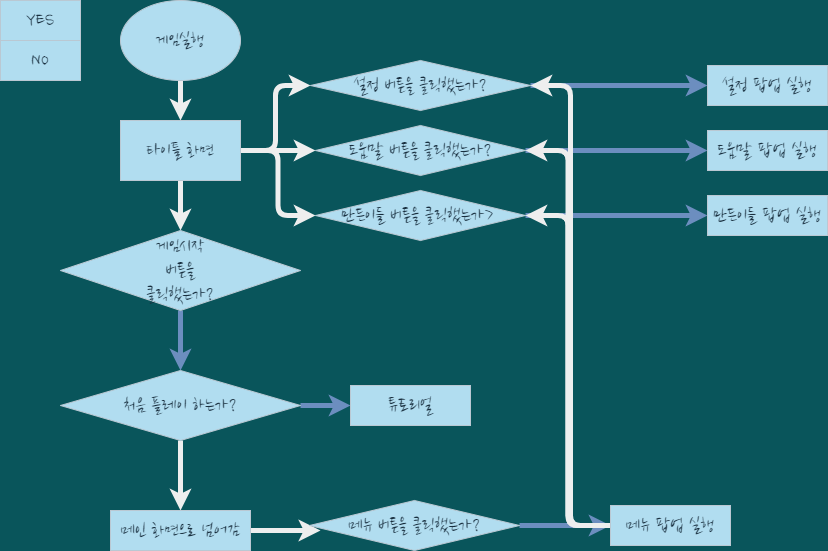

The diagram above was exported from draw.io. Its source (the exported page's mxGraphModel, read from the mxfile embedded in the PNG):
<mxGraphModel dx="1038" dy="585" grid="1" gridSize="10" guides="1" tooltips="1" connect="1" arrows="1" fold="1" page="1" pageScale="1" pageWidth="827" pageHeight="1169" background="#09555B" math="0" shadow="0">
  <root>
    <mxCell id="0" />
    <mxCell id="1" parent="0" />
    <mxCell id="m26vhC72JNMm03ZlVXtE-14" style="edgeStyle=orthogonalEdgeStyle;curved=0;rounded=1;sketch=0;orthogonalLoop=1;jettySize=auto;html=1;entryX=0.5;entryY=0;entryDx=0;entryDy=0;fontColor=#FFFFFF;strokeColor=#EEEEEE;strokeWidth=5;" edge="1" parent="1" source="m26vhC72JNMm03ZlVXtE-1" target="m26vhC72JNMm03ZlVXtE-7">
      <mxGeometry relative="1" as="geometry" />
    </mxCell>
    <mxCell id="m26vhC72JNMm03ZlVXtE-1" value="&lt;font data-font-src=&quot;https://fonts.googleapis.com/css?family=Nanum+Pen+Script&quot; style=&quot;font-size: 20px;&quot;&gt;게임실행&lt;/font&gt;" style="ellipse;whiteSpace=wrap;html=1;fontFamily=Nanum Brush Script;fontSource=https%3A%2F%2Ffonts.googleapis.com%2Fcss%3Ffamily%3DNanum%2BBrush%2BScript;fontSize=20;fillColor=#B1DDF0;strokeColor=#BAC8D3;fontColor=#182E3E;" vertex="1" parent="1">
      <mxGeometry x="120" width="120" height="80" as="geometry" />
    </mxCell>
    <mxCell id="m26vhC72JNMm03ZlVXtE-2" value="YES" style="rounded=0;whiteSpace=wrap;html=1;sketch=0;fontSize=20;strokeColor=#BAC8D3;fillColor=#B1DDF0;fontFamily=Nanum Brush Script;fontSource=https%3A%2F%2Ffonts.googleapis.com%2Fcss%3Ffamily%3DNanum%2BBrush%2BScript;fontColor=#182E3E;" vertex="1" parent="1">
      <mxGeometry width="80" height="40" as="geometry" />
    </mxCell>
    <mxCell id="m26vhC72JNMm03ZlVXtE-3" value="NO" style="rounded=0;whiteSpace=wrap;html=1;sketch=0;fontSize=20;strokeColor=#BAC8D3;fillColor=#B1DDF0;fontFamily=Nanum Brush Script;fontSource=https%3A%2F%2Ffonts.googleapis.com%2Fcss%3Ffamily%3DNanum%2BBrush%2BScript;fontColor=#182E3E;" vertex="1" parent="1">
      <mxGeometry y="40" width="80" height="40" as="geometry" />
    </mxCell>
    <mxCell id="m26vhC72JNMm03ZlVXtE-15" style="edgeStyle=orthogonalEdgeStyle;curved=0;rounded=1;sketch=0;orthogonalLoop=1;jettySize=auto;html=1;fontColor=#FFFFFF;strokeColor=#EEEEEE;strokeWidth=5;" edge="1" parent="1" source="m26vhC72JNMm03ZlVXtE-7" target="m26vhC72JNMm03ZlVXtE-8">
      <mxGeometry relative="1" as="geometry" />
    </mxCell>
    <mxCell id="m26vhC72JNMm03ZlVXtE-20" style="edgeStyle=orthogonalEdgeStyle;curved=0;rounded=1;sketch=0;orthogonalLoop=1;jettySize=auto;html=1;entryX=0;entryY=0.5;entryDx=0;entryDy=0;fontColor=#FFFFFF;strokeColor=#EEEEEE;strokeWidth=5;" edge="1" parent="1" source="m26vhC72JNMm03ZlVXtE-7" target="m26vhC72JNMm03ZlVXtE-10">
      <mxGeometry relative="1" as="geometry" />
    </mxCell>
    <mxCell id="m26vhC72JNMm03ZlVXtE-48" style="edgeStyle=orthogonalEdgeStyle;curved=0;rounded=1;sketch=0;orthogonalLoop=1;jettySize=auto;html=1;exitX=1;exitY=0.5;exitDx=0;exitDy=0;entryX=0;entryY=0.5;entryDx=0;entryDy=0;fontColor=#FFFFFF;strokeColor=#EEEEEE;strokeWidth=5;" edge="1" parent="1" source="m26vhC72JNMm03ZlVXtE-7" target="m26vhC72JNMm03ZlVXtE-11">
      <mxGeometry relative="1" as="geometry" />
    </mxCell>
    <mxCell id="m26vhC72JNMm03ZlVXtE-49" style="edgeStyle=orthogonalEdgeStyle;curved=0;rounded=1;sketch=0;orthogonalLoop=1;jettySize=auto;html=1;exitX=1;exitY=0.5;exitDx=0;exitDy=0;entryX=0;entryY=0.5;entryDx=0;entryDy=0;fontColor=#FFFFFF;strokeColor=#EEEEEE;strokeWidth=5;" edge="1" parent="1" source="m26vhC72JNMm03ZlVXtE-7" target="m26vhC72JNMm03ZlVXtE-9">
      <mxGeometry relative="1" as="geometry" />
    </mxCell>
    <mxCell id="m26vhC72JNMm03ZlVXtE-7" value="타이틀 화면" style="rounded=0;whiteSpace=wrap;html=1;sketch=0;fontFamily=Nanum Brush Script;fontSource=https%3A%2F%2Ffonts.googleapis.com%2Fcss%3Ffamily%3DNanum%2BBrush%2BScript;fontSize=20;fillColor=#B1DDF0;strokeColor=#BAC8D3;fontColor=#182E3E;" vertex="1" parent="1">
      <mxGeometry x="120" y="120" width="120" height="60" as="geometry" />
    </mxCell>
    <mxCell id="m26vhC72JNMm03ZlVXtE-32" style="edgeStyle=orthogonalEdgeStyle;curved=0;rounded=1;sketch=0;orthogonalLoop=1;jettySize=auto;html=1;entryX=0.5;entryY=0;entryDx=0;entryDy=0;fontColor=#FFFFFF;strokeColor=#6c8ebf;strokeWidth=5;fillColor=#dae8fc;gradientColor=#7ea6e0;" edge="1" parent="1" source="m26vhC72JNMm03ZlVXtE-8" target="m26vhC72JNMm03ZlVXtE-30">
      <mxGeometry relative="1" as="geometry" />
    </mxCell>
    <mxCell id="m26vhC72JNMm03ZlVXtE-8" value="게임시작&lt;br&gt;버튼을&lt;br&gt;클릭했는가?" style="rhombus;whiteSpace=wrap;html=1;rounded=0;sketch=0;fontFamily=Nanum Brush Script;fontSource=https%3A%2F%2Ffonts.googleapis.com%2Fcss%3Ffamily%3DNanum%2BBrush%2BScript;fontSize=20;fillColor=#B1DDF0;strokeColor=#BAC8D3;fontColor=#182E3E;" vertex="1" parent="1">
      <mxGeometry x="60" y="230" width="240" height="80" as="geometry" />
    </mxCell>
    <mxCell id="m26vhC72JNMm03ZlVXtE-27" style="edgeStyle=orthogonalEdgeStyle;curved=0;rounded=1;sketch=0;orthogonalLoop=1;jettySize=auto;html=1;entryX=0;entryY=0.5;entryDx=0;entryDy=0;fontColor=#FFFFFF;strokeColor=#6c8ebf;strokeWidth=5;fillColor=#dae8fc;gradientColor=#7ea6e0;" edge="1" parent="1" source="m26vhC72JNMm03ZlVXtE-9" target="m26vhC72JNMm03ZlVXtE-23">
      <mxGeometry relative="1" as="geometry" />
    </mxCell>
    <mxCell id="m26vhC72JNMm03ZlVXtE-9" value="설정 버튼을 클릭했는가?" style="rhombus;whiteSpace=wrap;html=1;rounded=0;sketch=0;fontFamily=Nanum Brush Script;fontSource=https%3A%2F%2Ffonts.googleapis.com%2Fcss%3Ffamily%3DNanum%2BBrush%2BScript;fontSize=20;fillColor=#B1DDF0;strokeColor=#BAC8D3;fontColor=#182E3E;" vertex="1" parent="1">
      <mxGeometry x="310" y="60" width="220" height="50" as="geometry" />
    </mxCell>
    <mxCell id="m26vhC72JNMm03ZlVXtE-28" style="edgeStyle=orthogonalEdgeStyle;curved=0;rounded=1;sketch=0;orthogonalLoop=1;jettySize=auto;html=1;exitX=1;exitY=0.5;exitDx=0;exitDy=0;entryX=0;entryY=0.5;entryDx=0;entryDy=0;fontColor=#FFFFFF;strokeColor=#6c8ebf;strokeWidth=5;fillColor=#dae8fc;gradientColor=#7ea6e0;" edge="1" parent="1" source="m26vhC72JNMm03ZlVXtE-10" target="m26vhC72JNMm03ZlVXtE-25">
      <mxGeometry relative="1" as="geometry" />
    </mxCell>
    <mxCell id="m26vhC72JNMm03ZlVXtE-10" value="도움말 버튼을 클릭했는가?" style="rhombus;whiteSpace=wrap;html=1;rounded=0;sketch=0;fontFamily=Nanum Brush Script;fontSource=https%3A%2F%2Ffonts.googleapis.com%2Fcss%3Ffamily%3DNanum%2BBrush%2BScript;fontSize=20;fillColor=#B1DDF0;strokeColor=#BAC8D3;fontColor=#182E3E;" vertex="1" parent="1">
      <mxGeometry x="315" y="125" width="210" height="50" as="geometry" />
    </mxCell>
    <mxCell id="m26vhC72JNMm03ZlVXtE-29" style="edgeStyle=orthogonalEdgeStyle;curved=0;rounded=1;sketch=0;orthogonalLoop=1;jettySize=auto;html=1;exitX=1;exitY=0.5;exitDx=0;exitDy=0;fontColor=#FFFFFF;strokeColor=#6c8ebf;strokeWidth=5;fillColor=#dae8fc;gradientColor=#7ea6e0;" edge="1" parent="1" source="m26vhC72JNMm03ZlVXtE-11" target="m26vhC72JNMm03ZlVXtE-26">
      <mxGeometry relative="1" as="geometry" />
    </mxCell>
    <mxCell id="m26vhC72JNMm03ZlVXtE-11" value="만든이들 버튼을 클릭했는가&amp;gt;&amp;nbsp;" style="rhombus;whiteSpace=wrap;html=1;rounded=0;sketch=0;fontFamily=Nanum Brush Script;fontSource=https%3A%2F%2Ffonts.googleapis.com%2Fcss%3Ffamily%3DNanum%2BBrush%2BScript;fontSize=20;fillColor=#B1DDF0;strokeColor=#BAC8D3;fontColor=#182E3E;" vertex="1" parent="1">
      <mxGeometry x="315" y="190" width="210" height="50" as="geometry" />
    </mxCell>
    <mxCell id="m26vhC72JNMm03ZlVXtE-23" value="설정 팝업 실행" style="rounded=0;whiteSpace=wrap;html=1;sketch=0;fontFamily=Nanum Brush Script;fontSource=https%3A%2F%2Ffonts.googleapis.com%2Fcss%3Ffamily%3DNanum%2BBrush%2BScript;fontSize=20;fillColor=#B1DDF0;strokeColor=#BAC8D3;fontColor=#182E3E;" vertex="1" parent="1">
      <mxGeometry x="707" y="65" width="120" height="40" as="geometry" />
    </mxCell>
    <mxCell id="m26vhC72JNMm03ZlVXtE-25" value="도움말 팝업 실행" style="rounded=0;whiteSpace=wrap;html=1;sketch=0;fontFamily=Nanum Brush Script;fontSource=https%3A%2F%2Ffonts.googleapis.com%2Fcss%3Ffamily%3DNanum%2BBrush%2BScript;fontSize=20;fillColor=#B1DDF0;strokeColor=#BAC8D3;fontColor=#182E3E;" vertex="1" parent="1">
      <mxGeometry x="707" y="130" width="120" height="40" as="geometry" />
    </mxCell>
    <mxCell id="m26vhC72JNMm03ZlVXtE-26" value="만든이들 팝업 실행" style="rounded=0;whiteSpace=wrap;html=1;sketch=0;fontFamily=Nanum Brush Script;fontSource=https%3A%2F%2Ffonts.googleapis.com%2Fcss%3Ffamily%3DNanum%2BBrush%2BScript;fontSize=20;fillColor=#B1DDF0;strokeColor=#BAC8D3;fontColor=#182E3E;" vertex="1" parent="1">
      <mxGeometry x="707" y="195" width="120" height="40" as="geometry" />
    </mxCell>
    <mxCell id="m26vhC72JNMm03ZlVXtE-34" style="edgeStyle=orthogonalEdgeStyle;curved=0;rounded=1;sketch=0;orthogonalLoop=1;jettySize=auto;html=1;entryX=0;entryY=0.5;entryDx=0;entryDy=0;fontColor=#FFFFFF;strokeColor=#6c8ebf;strokeWidth=5;fillColor=#dae8fc;gradientColor=#7ea6e0;" edge="1" parent="1" source="m26vhC72JNMm03ZlVXtE-30" target="m26vhC72JNMm03ZlVXtE-33">
      <mxGeometry relative="1" as="geometry" />
    </mxCell>
    <mxCell id="m26vhC72JNMm03ZlVXtE-35" style="edgeStyle=orthogonalEdgeStyle;curved=0;rounded=1;sketch=0;orthogonalLoop=1;jettySize=auto;html=1;fontColor=#FFFFFF;strokeColor=#EEEEEE;strokeWidth=5;" edge="1" parent="1" source="m26vhC72JNMm03ZlVXtE-30">
      <mxGeometry relative="1" as="geometry">
        <mxPoint x="180" y="510" as="targetPoint" />
      </mxGeometry>
    </mxCell>
    <mxCell id="m26vhC72JNMm03ZlVXtE-30" value="처음 플레이 하는가?" style="rhombus;whiteSpace=wrap;html=1;rounded=0;sketch=0;fontFamily=Nanum Brush Script;fontSource=https%3A%2F%2Ffonts.googleapis.com%2Fcss%3Ffamily%3DNanum%2BBrush%2BScript;fontSize=20;fillColor=#B1DDF0;strokeColor=#BAC8D3;fontColor=#182E3E;" vertex="1" parent="1">
      <mxGeometry x="60" y="370" width="240" height="70" as="geometry" />
    </mxCell>
    <mxCell id="m26vhC72JNMm03ZlVXtE-33" value="튜토리얼" style="rounded=0;whiteSpace=wrap;html=1;sketch=0;fontFamily=Nanum Brush Script;fontSource=https%3A%2F%2Ffonts.googleapis.com%2Fcss%3Ffamily%3DNanum%2BBrush%2BScript;fontSize=20;fillColor=#B1DDF0;strokeColor=#BAC8D3;fontColor=#182E3E;" vertex="1" parent="1">
      <mxGeometry x="350" y="385" width="120" height="40" as="geometry" />
    </mxCell>
    <mxCell id="m26vhC72JNMm03ZlVXtE-40" style="edgeStyle=orthogonalEdgeStyle;curved=0;rounded=1;sketch=0;orthogonalLoop=1;jettySize=auto;html=1;entryX=0.052;entryY=0.6;entryDx=0;entryDy=0;entryPerimeter=0;fontColor=#FFFFFF;strokeColor=#EEEEEE;strokeWidth=5;" edge="1" parent="1" source="m26vhC72JNMm03ZlVXtE-36" target="m26vhC72JNMm03ZlVXtE-39">
      <mxGeometry relative="1" as="geometry" />
    </mxCell>
    <mxCell id="m26vhC72JNMm03ZlVXtE-36" value="메인 화면으로 넘어감" style="rounded=0;whiteSpace=wrap;html=1;sketch=0;fontFamily=Nanum Brush Script;fontSource=https%3A%2F%2Ffonts.googleapis.com%2Fcss%3Ffamily%3DNanum%2BBrush%2BScript;fontSize=20;fillColor=#B1DDF0;strokeColor=#BAC8D3;fontColor=#182E3E;" vertex="1" parent="1">
      <mxGeometry x="110" y="510" width="140" height="40" as="geometry" />
    </mxCell>
    <mxCell id="m26vhC72JNMm03ZlVXtE-42" style="edgeStyle=orthogonalEdgeStyle;curved=0;rounded=1;sketch=0;orthogonalLoop=1;jettySize=auto;html=1;entryX=0;entryY=0.5;entryDx=0;entryDy=0;fontColor=#FFFFFF;strokeColor=#6c8ebf;strokeWidth=5;fillColor=#dae8fc;gradientColor=#7ea6e0;" edge="1" parent="1" source="m26vhC72JNMm03ZlVXtE-39" target="m26vhC72JNMm03ZlVXtE-41">
      <mxGeometry relative="1" as="geometry" />
    </mxCell>
    <mxCell id="m26vhC72JNMm03ZlVXtE-39" value="메뉴 버튼을 클릭했는가?" style="rhombus;whiteSpace=wrap;html=1;rounded=0;sketch=0;fontFamily=Nanum Brush Script;fontSource=https%3A%2F%2Ffonts.googleapis.com%2Fcss%3Ffamily%3DNanum%2BBrush%2BScript;fontSize=20;fillColor=#B1DDF0;strokeColor=#BAC8D3;fontColor=#182E3E;" vertex="1" parent="1">
      <mxGeometry x="309" y="500" width="210" height="50" as="geometry" />
    </mxCell>
    <mxCell id="m26vhC72JNMm03ZlVXtE-45" style="edgeStyle=orthogonalEdgeStyle;curved=0;rounded=1;sketch=0;orthogonalLoop=1;jettySize=auto;html=1;entryX=1;entryY=0.5;entryDx=0;entryDy=0;fontColor=#FFFFFF;strokeColor=#EEEEEE;strokeWidth=5;" edge="1" parent="1" source="m26vhC72JNMm03ZlVXtE-41" target="m26vhC72JNMm03ZlVXtE-9">
      <mxGeometry relative="1" as="geometry" />
    </mxCell>
    <mxCell id="m26vhC72JNMm03ZlVXtE-46" style="edgeStyle=orthogonalEdgeStyle;curved=0;rounded=1;sketch=0;orthogonalLoop=1;jettySize=auto;html=1;entryX=1;entryY=0.5;entryDx=0;entryDy=0;fontColor=#FFFFFF;strokeColor=#EEEEEE;strokeWidth=5;" edge="1" parent="1" source="m26vhC72JNMm03ZlVXtE-41" target="m26vhC72JNMm03ZlVXtE-10">
      <mxGeometry relative="1" as="geometry" />
    </mxCell>
    <mxCell id="m26vhC72JNMm03ZlVXtE-47" style="edgeStyle=orthogonalEdgeStyle;curved=0;rounded=1;sketch=0;orthogonalLoop=1;jettySize=auto;html=1;exitX=0;exitY=0.5;exitDx=0;exitDy=0;entryX=1;entryY=0.5;entryDx=0;entryDy=0;fontColor=#FFFFFF;strokeColor=#EEEEEE;strokeWidth=5;" edge="1" parent="1" source="m26vhC72JNMm03ZlVXtE-41" target="m26vhC72JNMm03ZlVXtE-11">
      <mxGeometry relative="1" as="geometry" />
    </mxCell>
    <mxCell id="m26vhC72JNMm03ZlVXtE-41" value="메뉴 팝업 실행" style="rounded=0;whiteSpace=wrap;html=1;sketch=0;fontFamily=Nanum Brush Script;fontSource=https%3A%2F%2Ffonts.googleapis.com%2Fcss%3Ffamily%3DNanum%2BBrush%2BScript;fontSize=20;fillColor=#B1DDF0;strokeColor=#BAC8D3;fontColor=#182E3E;" vertex="1" parent="1">
      <mxGeometry x="610" y="505" width="120" height="40" as="geometry" />
    </mxCell>
  </root>
</mxGraphModel>